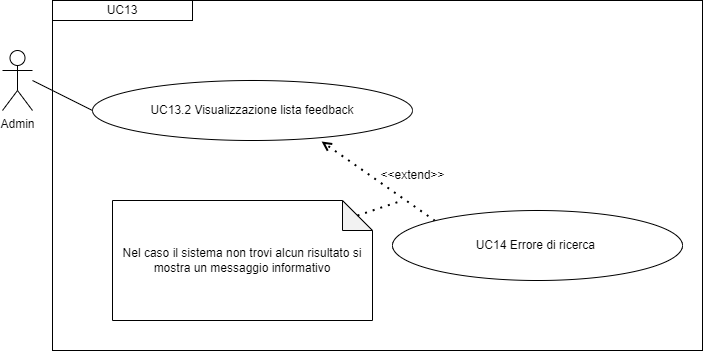

The diagram above was exported from draw.io. Its source (the exported page's mxGraphModel, read from the mxfile embedded in the PNG):
<mxGraphModel dx="1434" dy="772" grid="1" gridSize="10" guides="1" tooltips="1" connect="1" arrows="1" fold="1" page="1" pageScale="1" pageWidth="827" pageHeight="1169" math="0" shadow="0">
  <root>
    <mxCell id="0" />
    <mxCell id="1" parent="0" />
    <mxCell id="wrDsJD5wWp8bDi1k2lY1-3" value="&lt;div&gt;UC13.2 Visualizzazione lista feedback&lt;/div&gt;" style="ellipse;whiteSpace=wrap;html=1;" parent="1" vertex="1">
      <mxGeometry x="180" y="100" width="320" height="60" as="geometry" />
    </mxCell>
    <mxCell id="wrDsJD5wWp8bDi1k2lY1-5" value="" style="endArrow=none;html=1;rounded=0;entryX=0;entryY=0.5;entryDx=0;entryDy=0;" parent="1" target="wrDsJD5wWp8bDi1k2lY1-3" edge="1">
      <mxGeometry width="50" height="50" relative="1" as="geometry">
        <mxPoint x="120" y="100" as="sourcePoint" />
        <mxPoint x="299.8699999999999" y="150" as="targetPoint" />
      </mxGeometry>
    </mxCell>
    <mxCell id="wrDsJD5wWp8bDi1k2lY1-6" value="&lt;div&gt;UC13&lt;/div&gt;" style="rounded=0;whiteSpace=wrap;html=1;" parent="1" vertex="1">
      <mxGeometry x="140" y="20" width="140" height="20" as="geometry" />
    </mxCell>
    <mxCell id="wrDsJD5wWp8bDi1k2lY1-14" value="Nel caso il sistema non trovi alcun risultato si mostra un messaggio informativo" style="shape=note;whiteSpace=wrap;html=1;backgroundOutline=1;darkOpacity=0.05;" parent="1" vertex="1">
      <mxGeometry x="200" y="220" width="260" height="120" as="geometry" />
    </mxCell>
    <mxCell id="wrDsJD5wWp8bDi1k2lY1-15" value="" style="endArrow=open;dashed=1;html=1;dashPattern=1 3;strokeWidth=2;rounded=0;entryX=0.716;entryY=1.017;entryDx=0;entryDy=0;entryPerimeter=0;exitX=0;exitY=0;exitDx=0;exitDy=0;" parent="1" source="wrDsJD5wWp8bDi1k2lY1-16" target="wrDsJD5wWp8bDi1k2lY1-3" edge="1">
      <mxGeometry width="50" height="50" relative="1" as="geometry">
        <mxPoint x="460" y="320" as="sourcePoint" />
        <mxPoint x="400" y="220" as="targetPoint" />
      </mxGeometry>
    </mxCell>
    <mxCell id="wrDsJD5wWp8bDi1k2lY1-16" value="UC14 Errore di ricerca&amp;nbsp;" style="ellipse;whiteSpace=wrap;html=1;" parent="1" vertex="1">
      <mxGeometry x="480" y="230" width="290" height="70" as="geometry" />
    </mxCell>
    <mxCell id="wrDsJD5wWp8bDi1k2lY1-17" value="" style="endArrow=none;dashed=1;html=1;dashPattern=1 3;strokeWidth=2;rounded=0;exitX=0;exitY=0;exitDx=245;exitDy=15;exitPerimeter=0;endFill=0;" parent="1" source="wrDsJD5wWp8bDi1k2lY1-14" edge="1">
      <mxGeometry width="50" height="50" relative="1" as="geometry">
        <mxPoint x="439" y="344" as="sourcePoint" />
        <mxPoint x="490" y="220" as="targetPoint" />
      </mxGeometry>
    </mxCell>
    <mxCell id="wrDsJD5wWp8bDi1k2lY1-18" value="&amp;lt;&amp;lt;extend&amp;gt;&amp;gt;" style="text;html=1;align=center;verticalAlign=middle;resizable=0;points=[];autosize=1;strokeColor=none;fillColor=none;" parent="1" vertex="1">
      <mxGeometry x="455" y="180" width="90" height="30" as="geometry" />
    </mxCell>
    <mxCell id="IH-jNjPNL7QW2REvVEMo-10" value="" style="rounded=0;whiteSpace=wrap;html=1;fillColor=none;" parent="1" vertex="1">
      <mxGeometry x="140" y="20" width="650" height="350" as="geometry" />
    </mxCell>
    <mxCell id="Na99bP5RIPqOx1HXxXNm-1" value="Admin" style="shape=umlActor;verticalLabelPosition=bottom;verticalAlign=top;html=1;outlineConnect=0;" parent="1" vertex="1">
      <mxGeometry x="90" y="70" width="30" height="60" as="geometry" />
    </mxCell>
  </root>
</mxGraphModel>